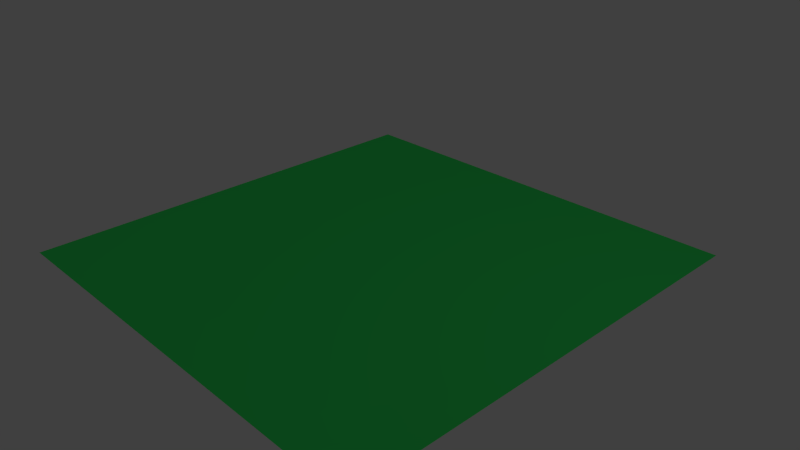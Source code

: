 # Source: wenig.blend  (saved by Blender 2.76.0; exported with 4.5.12 LTS)
import bpy
from mathutils import Matrix  # noqa: F401  (used for matrix-valued properties, if any)

bpy.ops.wm.read_factory_settings(use_empty=True)
scene = bpy.context.scene
scene.name = 'Scene'

# ---- collections
col_collection_1 = bpy.data.collections.new('Collection 1'); scene.collection.children.link(col_collection_1)

# ---- materials (node trees are filled in below, after node groups)
mat_material_003 = bpy.data.materials.new('Material.003')
mat_material_003.alpha_threshold = 0.0
mat_material_003.roughness = 0.5

# ---- material node trees
mat_material_003.use_nodes = True; mat_material_003.node_tree.nodes.clear()
_N = mat_material_003.node_tree.nodes; _L = mat_material_003.node_tree.links
n0 = _N.new('ShaderNodeOutputMaterial'); n0.name = 'Material Output'; n0.location = (300, 300)
n1 = _N.new('ShaderNodeBsdfDiffuse'); n1.name = 'Diffuse BSDF'; n1.location = (10, 300)
n1.inputs[0].default_value = (0.007636, 0.1473, 0.02486, 1.0)
_L.new(n1.outputs[0], n0.inputs[0])
n0.is_active_output = True

# ---- world
world_world = bpy.data.worlds.new('World'); scene.world = world_world
world_world.color = (0.05088, 0.05088, 0.05088)
world_world.use_sun_shadow = False
world_world.sun_shadow_jitter_overblur = 0.0
world_world.cycles.sampling_method = 'MANUAL'
world_world.cycles.sample_map_resolution = 256

# ---- cameras
cam_camera = bpy.data.cameras.new('Camera')
cam_camera.clip_end = 100.0
cam_camera.lens = 35.0
cam_camera.sensor_width = 32.0
cam_camera.sensor_height = 18.0
cam_camera.ortho_scale = 7.314
cam_camera.dof.focus_distance = 0.0

# ---- lights
light_sun = bpy.data.lights.new('Sun', 'SUN')
light_sun.transmission_factor = 0.0
light_sun.angle = 0.1993
light_sun.energy = 1.0
light_sun.shadow_buffer_clip_start = 0.5
light_sun.shadow_soft_size = 0.1
light_sun.shadow_cascade_max_distance = 1000.0
light_sun.cycles.use_multiple_importance_sampling = False
light_lamp = bpy.data.lights.new('Lamp', 'POINT')
light_lamp.transmission_factor = 0.0
light_lamp.cutoff_distance = 30.0
light_lamp.energy = 100.0
light_lamp.shadow_buffer_clip_start = 1.001
light_lamp.shadow_soft_size = 0.1
light_lamp.shadow_maximum_resolution = 0.006
light_lamp.use_absolute_resolution = True
light_lamp.cycles.use_multiple_importance_sampling = False

# ---- meshes
me_plane = bpy.data.meshes.new('Plane')
me_plane.from_pydata([(-1.0, -1.0, 0.0), (1.0, -1.0, 0.0), (-1.0, 1.0, 0.0), (1.0, 1.0, 0.0)], [], [(0, 1, 3, 2)])
me_plane.materials.append(mat_material_003)
me_plane.use_remesh_preserve_volume = False
me_plane.use_remesh_preserve_attributes = False
me_plane.use_mirror_vertex_groups = False
me_plane.update()

# ---- objects
ob_sun = bpy.data.objects.new('Sun', light_sun)
ob_plane = bpy.data.objects.new('Plane', me_plane)
ob_lamp = bpy.data.objects.new('Lamp', light_lamp)
ob_camera = bpy.data.objects.new('Camera', cam_camera)

# ---- transforms, parenting, visibility, modifiers, constraints
ob_sun.location = (0.0, 0.0, 3.083)
ob_sun.lineart.crease_threshold = 0.0
ob_plane.location = (0.0, 0.0, 0.0)
ob_plane.rotation_euler = (3.142, -0.0, 0.0)
ob_plane.scale = (-3.081, -3.081, -3.081)
ob_plane.lineart.crease_threshold = 0.0
_m = ob_plane.modifiers.new('ParticleSystem 1', 'PARTICLE_SYSTEM')
ob_lamp.location = (4.076, 1.005, 5.904)
ob_lamp.rotation_euler = (0.6503, 0.05522, 1.866)
ob_lamp.lock_rotations_4d = False
ob_lamp.empty_display_type = 'ARROWS'
ob_lamp.color = (0.0, 0.0, 0.0, 0.0)
ob_lamp.lineart.crease_threshold = 0.0
ob_camera.location = (7.481, -6.508, 5.344)
ob_camera.rotation_euler = (1.109, 0.01082, 0.8149)
ob_camera.lock_rotations_4d = False
ob_camera.empty_display_type = 'ARROWS'
ob_camera.color = (0.0, 0.0, 0.0, 0.0)
ob_camera.display_type = 'WIRE'
ob_camera.lineart.crease_threshold = 0.0

# ---- collection membership
col_collection_1.objects.link(ob_sun)
col_collection_1.objects.link(ob_plane)
col_collection_1.objects.link(ob_lamp)
col_collection_1.objects.link(ob_camera)

# ---- scene / render settings (as saved in the file)
scene.camera = ob_camera
scene.frame_start = 1; scene.frame_end = 250; scene.frame_set(1)
scene.render.engine = 'CYCLES'
scene.render.resolution_percentage = 50
scene.render.dither_intensity = 0.0
scene.cycles.use_denoising = False
scene.cycles.samples = 10
scene.cycles.sampling_pattern = 'TABULATED_SOBOL'
scene.cycles.light_sampling_threshold = 0.0
scene.cycles.use_adaptive_sampling = False
scene.cycles.use_light_tree = False
scene.cycles.blur_glossy = 0.0
scene.cycles.pixel_filter_type = 'GAUSSIAN'
scene.cycles.sample_clamp_indirect = 0.0
scene.view_settings.view_transform = 'Standard'
bpy.context.view_layer.update()

